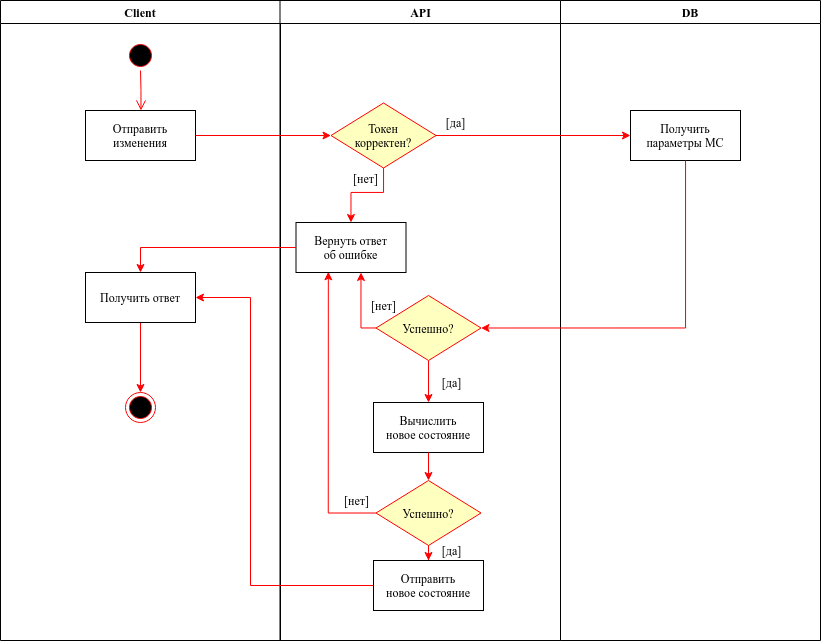

The diagram above was exported from draw.io. Its source (the exported page's mxGraphModel, read from the mxfile embedded in the PNG):
<mxGraphModel dx="1666" dy="987" grid="1" gridSize="10" guides="1" tooltips="1" connect="1" arrows="1" fold="1" page="1" pageScale="1" pageWidth="850" pageHeight="1100" math="0" shadow="0">
  <root>
    <mxCell id="XHhdrQl1jYXXiWn4tH60-0" />
    <mxCell id="XHhdrQl1jYXXiWn4tH60-1" parent="XHhdrQl1jYXXiWn4tH60-0" />
    <mxCell id="rJeegxuKvjjO2QTe2QFw-0" value="Client" style="swimlane;whiteSpace=wrap" vertex="1" parent="XHhdrQl1jYXXiWn4tH60-1">
      <mxGeometry x="90" y="120" width="280" height="640" as="geometry" />
    </mxCell>
    <mxCell id="rJeegxuKvjjO2QTe2QFw-1" value="" style="ellipse;shape=startState;fillColor=#000000;strokeColor=#ff0000;" vertex="1" parent="rJeegxuKvjjO2QTe2QFw-0">
      <mxGeometry x="125" y="40" width="30" height="30" as="geometry" />
    </mxCell>
    <mxCell id="rJeegxuKvjjO2QTe2QFw-2" value="" style="edgeStyle=elbowEdgeStyle;elbow=horizontal;verticalAlign=bottom;endArrow=open;endSize=8;strokeColor=#FF0000;endFill=1;rounded=0" edge="1" parent="rJeegxuKvjjO2QTe2QFw-0" source="rJeegxuKvjjO2QTe2QFw-1" target="rJeegxuKvjjO2QTe2QFw-3">
      <mxGeometry x="100" y="40" as="geometry">
        <mxPoint x="115" y="110" as="targetPoint" />
      </mxGeometry>
    </mxCell>
    <mxCell id="rJeegxuKvjjO2QTe2QFw-3" value="Отправить &#10;изменения" style="" vertex="1" parent="rJeegxuKvjjO2QTe2QFw-0">
      <mxGeometry x="85" y="110" width="110" height="50" as="geometry" />
    </mxCell>
    <mxCell id="rJeegxuKvjjO2QTe2QFw-4" value="" style="ellipse;shape=endState;fillColor=#000000;strokeColor=#ff0000" vertex="1" parent="rJeegxuKvjjO2QTe2QFw-0">
      <mxGeometry x="125" y="392" width="30" height="30" as="geometry" />
    </mxCell>
    <mxCell id="rJeegxuKvjjO2QTe2QFw-5" style="edgeStyle=orthogonalEdgeStyle;rounded=0;orthogonalLoop=1;jettySize=auto;html=1;strokeColor=#FF0000;" edge="1" parent="rJeegxuKvjjO2QTe2QFw-0" source="rJeegxuKvjjO2QTe2QFw-6" target="rJeegxuKvjjO2QTe2QFw-4">
      <mxGeometry relative="1" as="geometry" />
    </mxCell>
    <mxCell id="rJeegxuKvjjO2QTe2QFw-6" value="Получить ответ" style="" vertex="1" parent="rJeegxuKvjjO2QTe2QFw-0">
      <mxGeometry x="85.00000000000023" y="272" width="110" height="50" as="geometry" />
    </mxCell>
    <mxCell id="rJeegxuKvjjO2QTe2QFw-7" value="API" style="swimlane;whiteSpace=wrap" vertex="1" parent="XHhdrQl1jYXXiWn4tH60-1">
      <mxGeometry x="369.5" y="120" width="280.5" height="640" as="geometry" />
    </mxCell>
    <mxCell id="rJeegxuKvjjO2QTe2QFw-10" value="" style="edgeStyle=orthogonalEdgeStyle;rounded=0;orthogonalLoop=1;jettySize=auto;html=1;strokeColor=#FF0000;" edge="1" parent="rJeegxuKvjjO2QTe2QFw-7" source="rJeegxuKvjjO2QTe2QFw-11" target="rJeegxuKvjjO2QTe2QFw-12">
      <mxGeometry x="-0.6664" relative="1" as="geometry">
        <Array as="points">
          <mxPoint x="103" y="192" />
          <mxPoint x="71" y="192" />
        </Array>
        <mxPoint as="offset" />
      </mxGeometry>
    </mxCell>
    <mxCell id="rJeegxuKvjjO2QTe2QFw-11" value="Токен&#10;корректен?" style="rhombus;fillColor=#ffffc0;strokeColor=#ff0000;" vertex="1" parent="rJeegxuKvjjO2QTe2QFw-7">
      <mxGeometry x="51" y="102.5" width="105" height="65" as="geometry" />
    </mxCell>
    <mxCell id="rJeegxuKvjjO2QTe2QFw-12" value="Вернуть ответ &#10;об ошибке" style="" vertex="1" parent="rJeegxuKvjjO2QTe2QFw-7">
      <mxGeometry x="16.000000000000227" y="222" width="110" height="50" as="geometry" />
    </mxCell>
    <mxCell id="rJeegxuKvjjO2QTe2QFw-13" value="[нет]" style="text;html=1;align=center;verticalAlign=middle;resizable=0;points=[];autosize=1;" vertex="1" parent="rJeegxuKvjjO2QTe2QFw-7">
      <mxGeometry x="65" y="167.5" width="40" height="20" as="geometry" />
    </mxCell>
    <mxCell id="rJeegxuKvjjO2QTe2QFw-14" style="edgeStyle=orthogonalEdgeStyle;rounded=0;orthogonalLoop=1;jettySize=auto;html=1;strokeColor=#FF0000;" edge="1" parent="rJeegxuKvjjO2QTe2QFw-7" source="rJeegxuKvjjO2QTe2QFw-16" target="rJeegxuKvjjO2QTe2QFw-12">
      <mxGeometry relative="1" as="geometry">
        <Array as="points">
          <mxPoint x="81" y="328" />
        </Array>
        <mxPoint x="80.98571428571427" y="295" as="targetPoint" />
      </mxGeometry>
    </mxCell>
    <mxCell id="rJeegxuKvjjO2QTe2QFw-15" style="edgeStyle=orthogonalEdgeStyle;rounded=0;orthogonalLoop=1;jettySize=auto;html=1;strokeColor=#FF0000;" edge="1" parent="rJeegxuKvjjO2QTe2QFw-7" source="rJeegxuKvjjO2QTe2QFw-16" target="rJeegxuKvjjO2QTe2QFw-19">
      <mxGeometry relative="1" as="geometry" />
    </mxCell>
    <mxCell id="rJeegxuKvjjO2QTe2QFw-16" value="Успешно?" style="rhombus;fillColor=#ffffc0;strokeColor=#ff0000;" vertex="1" parent="rJeegxuKvjjO2QTe2QFw-7">
      <mxGeometry x="96" y="295.0000000000001" width="105" height="65" as="geometry" />
    </mxCell>
    <mxCell id="rJeegxuKvjjO2QTe2QFw-17" value="[нет]" style="text;html=1;align=center;verticalAlign=middle;resizable=0;points=[];autosize=1;" vertex="1" parent="rJeegxuKvjjO2QTe2QFw-7">
      <mxGeometry x="83.5" y="295" width="40" height="20" as="geometry" />
    </mxCell>
    <mxCell id="rJeegxuKvjjO2QTe2QFw-18" value="[да]" style="text;html=1;align=center;verticalAlign=middle;resizable=0;points=[];autosize=1;" vertex="1" parent="rJeegxuKvjjO2QTe2QFw-7">
      <mxGeometry x="156" y="372" width="30" height="20" as="geometry" />
    </mxCell>
    <mxCell id="rJeegxuKvjjO2QTe2QFw-19" value="Вычислить&#10;новое состояние" style="" vertex="1" parent="rJeegxuKvjjO2QTe2QFw-7">
      <mxGeometry x="93.50000000000023" y="402" width="110" height="50" as="geometry" />
    </mxCell>
    <mxCell id="rJeegxuKvjjO2QTe2QFw-20" value="[да]" style="text;html=1;align=center;verticalAlign=middle;resizable=0;points=[];autosize=1;" vertex="1" parent="rJeegxuKvjjO2QTe2QFw-7">
      <mxGeometry x="160.5" y="112" width="30" height="20" as="geometry" />
    </mxCell>
    <mxCell id="rJeegxuKvjjO2QTe2QFw-35" style="edgeStyle=orthogonalEdgeStyle;rounded=0;orthogonalLoop=1;jettySize=auto;html=1;entryX=0.294;entryY=0.986;entryDx=0;entryDy=0;entryPerimeter=0;strokeColor=#FF0000;" edge="1" parent="rJeegxuKvjjO2QTe2QFw-7" source="rJeegxuKvjjO2QTe2QFw-29" target="rJeegxuKvjjO2QTe2QFw-12">
      <mxGeometry relative="1" as="geometry">
        <mxPoint x="48.5" y="290" as="targetPoint" />
        <Array as="points">
          <mxPoint x="48" y="512" />
        </Array>
      </mxGeometry>
    </mxCell>
    <mxCell id="rJeegxuKvjjO2QTe2QFw-38" style="edgeStyle=orthogonalEdgeStyle;rounded=0;orthogonalLoop=1;jettySize=auto;html=1;entryX=0.5;entryY=0;entryDx=0;entryDy=0;strokeColor=#FF0000;" edge="1" parent="rJeegxuKvjjO2QTe2QFw-7" source="rJeegxuKvjjO2QTe2QFw-29" target="rJeegxuKvjjO2QTe2QFw-36">
      <mxGeometry relative="1" as="geometry" />
    </mxCell>
    <mxCell id="rJeegxuKvjjO2QTe2QFw-29" value="Успешно?" style="rhombus;fillColor=#ffffc0;strokeColor=#ff0000;" vertex="1" parent="rJeegxuKvjjO2QTe2QFw-7">
      <mxGeometry x="96" y="480.0000000000001" width="105" height="65" as="geometry" />
    </mxCell>
    <mxCell id="rJeegxuKvjjO2QTe2QFw-30" style="edgeStyle=orthogonalEdgeStyle;rounded=0;orthogonalLoop=1;jettySize=auto;html=1;strokeColor=#FF0000;" edge="1" parent="rJeegxuKvjjO2QTe2QFw-7" source="rJeegxuKvjjO2QTe2QFw-19" target="rJeegxuKvjjO2QTe2QFw-29">
      <mxGeometry relative="1" as="geometry">
        <mxPoint x="148.5" y="452.0000000000002" as="sourcePoint" />
        <mxPoint x="148.5" y="494" as="targetPoint" />
      </mxGeometry>
    </mxCell>
    <mxCell id="rJeegxuKvjjO2QTe2QFw-31" value="[да]" style="text;html=1;align=center;verticalAlign=middle;resizable=0;points=[];autosize=1;" vertex="1" parent="rJeegxuKvjjO2QTe2QFw-7">
      <mxGeometry x="156" y="540" width="30" height="20" as="geometry" />
    </mxCell>
    <mxCell id="rJeegxuKvjjO2QTe2QFw-36" value="Отправить &#10;новое состояние" style="" vertex="1" parent="rJeegxuKvjjO2QTe2QFw-7">
      <mxGeometry x="93.50000000000023" y="560" width="110" height="50" as="geometry" />
    </mxCell>
    <mxCell id="rJeegxuKvjjO2QTe2QFw-40" value="[нет]" style="text;html=1;align=center;verticalAlign=middle;resizable=0;points=[];autosize=1;" vertex="1" parent="rJeegxuKvjjO2QTe2QFw-7">
      <mxGeometry x="56" y="490" width="40" height="20" as="geometry" />
    </mxCell>
    <mxCell id="rJeegxuKvjjO2QTe2QFw-21" value="DB" style="swimlane;whiteSpace=wrap;startSize=23;" vertex="1" parent="XHhdrQl1jYXXiWn4tH60-1">
      <mxGeometry x="650" y="120" width="260" height="640" as="geometry" />
    </mxCell>
    <mxCell id="rJeegxuKvjjO2QTe2QFw-8" value="Получить&#10;параметры МС" style="" vertex="1" parent="rJeegxuKvjjO2QTe2QFw-21">
      <mxGeometry x="70" y="110" width="110" height="50" as="geometry" />
    </mxCell>
    <mxCell id="rJeegxuKvjjO2QTe2QFw-23" style="edgeStyle=orthogonalEdgeStyle;rounded=0;orthogonalLoop=1;jettySize=auto;html=1;strokeColor=#FF0000;entryX=0;entryY=0.5;entryDx=0;entryDy=0;" edge="1" parent="XHhdrQl1jYXXiWn4tH60-1" source="rJeegxuKvjjO2QTe2QFw-3" target="rJeegxuKvjjO2QTe2QFw-11">
      <mxGeometry relative="1" as="geometry">
        <mxPoint x="390" y="255" as="targetPoint" />
      </mxGeometry>
    </mxCell>
    <mxCell id="rJeegxuKvjjO2QTe2QFw-24" style="edgeStyle=orthogonalEdgeStyle;rounded=0;orthogonalLoop=1;jettySize=auto;html=1;strokeColor=#FF0000;entryX=0.5;entryY=0;entryDx=0;entryDy=0;" edge="1" parent="XHhdrQl1jYXXiWn4tH60-1" source="rJeegxuKvjjO2QTe2QFw-12" target="rJeegxuKvjjO2QTe2QFw-6">
      <mxGeometry relative="1" as="geometry">
        <mxPoint x="230.5" y="392" as="targetPoint" />
      </mxGeometry>
    </mxCell>
    <mxCell id="rJeegxuKvjjO2QTe2QFw-9" value="" style="edgeStyle=orthogonalEdgeStyle;rounded=0;orthogonalLoop=1;jettySize=auto;html=1;strokeColor=#FF0000;exitX=1;exitY=0.5;exitDx=0;exitDy=0;" edge="1" parent="XHhdrQl1jYXXiWn4tH60-1" source="rJeegxuKvjjO2QTe2QFw-11" target="rJeegxuKvjjO2QTe2QFw-8">
      <mxGeometry x="-0.3702" relative="1" as="geometry">
        <Array as="points">
          <mxPoint x="570.5" y="255" />
        </Array>
        <mxPoint as="offset" />
      </mxGeometry>
    </mxCell>
    <mxCell id="rJeegxuKvjjO2QTe2QFw-28" style="edgeStyle=orthogonalEdgeStyle;rounded=0;orthogonalLoop=1;jettySize=auto;html=1;entryX=1;entryY=0.5;entryDx=0;entryDy=0;strokeColor=#FF0000;" edge="1" parent="XHhdrQl1jYXXiWn4tH60-1" source="rJeegxuKvjjO2QTe2QFw-8" target="rJeegxuKvjjO2QTe2QFw-16">
      <mxGeometry relative="1" as="geometry">
        <Array as="points">
          <mxPoint x="775" y="447" />
        </Array>
      </mxGeometry>
    </mxCell>
    <mxCell id="rJeegxuKvjjO2QTe2QFw-37" style="edgeStyle=orthogonalEdgeStyle;rounded=0;orthogonalLoop=1;jettySize=auto;html=1;strokeColor=#FF0000;" edge="1" parent="XHhdrQl1jYXXiWn4tH60-1" source="rJeegxuKvjjO2QTe2QFw-36" target="rJeegxuKvjjO2QTe2QFw-6">
      <mxGeometry relative="1" as="geometry">
        <Array as="points">
          <mxPoint x="340" y="705" />
          <mxPoint x="340" y="417" />
        </Array>
      </mxGeometry>
    </mxCell>
  </root>
</mxGraphModel>